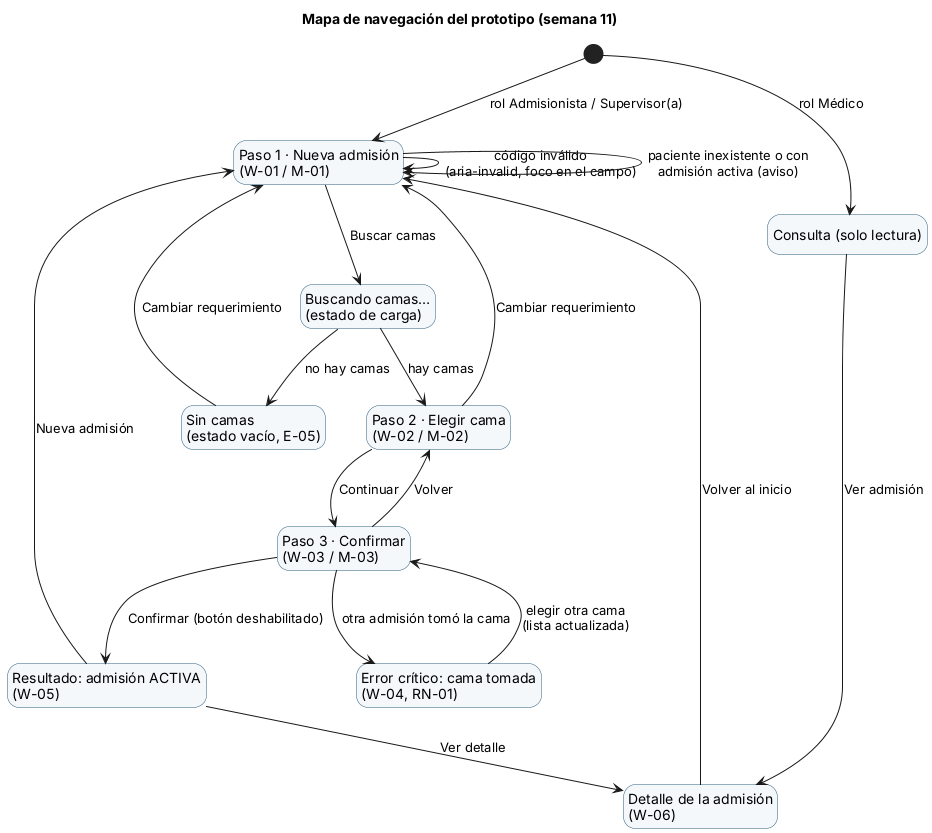

The diagram above was rendered by PlantUML. Its source (embedded in the PNG):
@startuml semana-11-mapa-navegacion
' Admisión hospitalaria y asignación de cama — Semana 11
' Mapa de navegación del prototipo (prototipo/index.html).
hide empty description
skinparam state {
  BackgroundColor #F4F8FB
  BorderColor #2B5D7D
}
title Mapa de navegación del prototipo (semana 11)

[*] --> Datos : rol Admisionista / Supervisor(a)
[*] --> Consulta : rol Médico

state "Paso 1 · Nueva admisión\n(W-01 / M-01)" as Datos
state "Buscando camas…\n(estado de carga)" as Carga
state "Paso 2 · Elegir cama\n(W-02 / M-02)" as Camas
state "Sin camas\n(estado vacío, E-05)" as Vacio
state "Paso 3 · Confirmar\n(W-03 / M-03)" as Confirmar
state "Resultado: admisión ACTIVA\n(W-05)" as Resultado
state "Error crítico: cama tomada\n(W-04, RN-01)" as Conflicto
state "Detalle de la admisión\n(W-06)" as Detalle
state "Consulta (solo lectura)" as Consulta

Datos --> Datos : código inválido\n(aria-invalid, foco en el campo)
Datos --> Datos : paciente inexistente o con\nadmisión activa (aviso)
Datos --> Carga : Buscar camas
Carga --> Camas : hay camas
Carga --> Vacio : no hay camas
Vacio --> Datos : Cambiar requerimiento
Camas --> Confirmar : Continuar
Camas --> Datos : Cambiar requerimiento
Confirmar --> Camas : Volver
Confirmar --> Resultado : Confirmar (botón deshabilitado)
Confirmar --> Conflicto : otra admisión tomó la cama
Conflicto --> Confirmar : elegir otra cama\n(lista actualizada)
Resultado --> Datos : Nueva admisión
Resultado --> Detalle : Ver detalle
Consulta --> Detalle : Ver admisión
Detalle --> Datos : Volver al inicio
@enduml